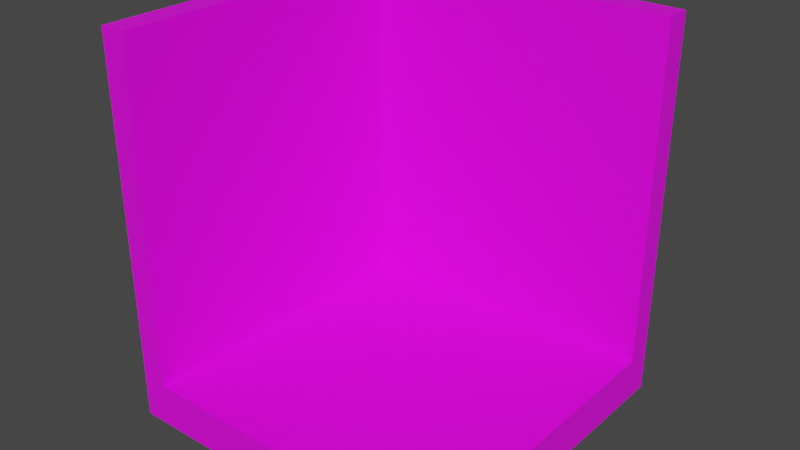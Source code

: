 # Source: Room_setup_000.blend  (saved by Blender 4.0.36; exported with 4.5.12 LTS)
import bpy
from mathutils import Matrix  # noqa: F401  (used for matrix-valued properties, if any)

bpy.ops.wm.read_factory_settings(use_empty=True)
scene = bpy.context.scene
scene.name = 'Scene'

# ---- collections
col_collection = bpy.data.collections.new('Collection'); scene.collection.children.link(col_collection)

# ---- images (referenced by path relative to the original .blend; pixels are not part of the script)
import os
ASSET_DIR = os.environ.get("B2B_ASSET_DIR", "")  # directory of the original .blend (textures are referenced by path, not embedded)
HERE = os.path.dirname(os.path.abspath(__file__))  # packed textures are extracted next to this script under _unpacked/

def load_image(name, relpath, width, height, colorspace="sRGB"):
    """Load a texture the original file referenced (path relative to the .blend, or extracted next to this script)."""
    p = next((c for c in (os.path.join(HERE, relpath), os.path.join(ASSET_DIR, relpath)) if relpath and os.path.exists(c)), "")
    if p:
        img = bpy.data.images.load(p, check_existing=True)
        img.name = name
    else:  # same state as the original file: an image datablock whose file is absent (Cycles renders it pink)
        img = bpy.data.images.new(name, width, height)
        img.source = "FILE"
        img.filepath = "//" + (relpath or name)
    img.colorspace_settings.name = colorspace
    return img
img_roommaterial_diff_jpg = load_image('RoomMaterial_diff.jpg', 'Room fbx/RoomMaterial_diff.jpg', 1024, 1024, 'sRGB')

# ---- materials (node trees are filled in below, after node groups)
mat_roommat = bpy.data.materials.new('RoomMat')

# ---- material node trees
mat_roommat.use_nodes = True; mat_roommat.node_tree.nodes.clear()
_N = mat_roommat.node_tree.nodes; _L = mat_roommat.node_tree.links
n0 = _N.new('ShaderNodeOutputMaterial'); n0.name = 'Material Output'; n0.location = (300, 300)
n1 = _N.new('ShaderNodeBsdfPrincipled'); n1.name = 'Principled BSDF'; n1.location = (7, 314)
n1.inputs[3].default_value = 1.45
n2 = _N.new('ShaderNodeMapping'); n2.name = 'Mapping'; n2.location = (-454, 368)
n3 = _N.new('ShaderNodeTexCoord'); n3.name = 'Texture Coordinate'; n3.location = (-634, 368)
n4 = _N.new('ShaderNodeTexImage'); n4.name = 'Image Texture'; n4.location = (-274, 368)
n4.image = img_roommaterial_diff_jpg
_L.new(n1.outputs[0], n0.inputs[0])
_L.new(n4.outputs[0], n1.inputs[0])
_L.new(n2.outputs[0], n4.inputs[0])
_L.new(n3.outputs[2], n2.inputs[0])
n0.is_active_output = True

# ---- world
world_world = bpy.data.worlds.new('World'); scene.world = world_world
world_world.use_nodes = True; world_world.node_tree.nodes.clear()
_N = world_world.node_tree.nodes; _L = world_world.node_tree.links
n0 = _N.new('ShaderNodeOutputWorld'); n0.name = 'World Output'; n0.location = (300, 300)
n1 = _N.new('ShaderNodeBackground'); n1.name = 'Background'; n1.location = (10, 300)
n1.inputs[0].default_value = (0.05088, 0.05088, 0.05088, 1.0)
_L.new(n1.outputs[0], n0.inputs[0])
n0.is_active_output = True
world_world.color = (0.05088, 0.05088, 0.05088)
world_world.use_sun_shadow = False
world_world.sun_shadow_jitter_overblur = 0.0

# ---- meshes
me_cube_002 = bpy.data.meshes.new('Cube.002')
me_cube_002.from_pydata([(-1.0, 1.0, -0.125), (-1.0, 1.0, 0.025), (1.0, -1.0, -0.125), (1.0, -1.0, 0.025), (1.0, 1.0, -0.125), (1.0, 1.0, 0.025), (-0.85, 1.0, -0.125), (-0.85, 1.0, 0.025), (-0.85, -1.0, 0.025), (-1.0, -1.0, 1.875), (-1.0, 1.0, 1.875), (-0.85, -1.0, 1.875), (-0.85, 1.0, 1.875), (-1.0, -1.25, 1.875), (-1.0, -1.0, 1.875), (-1.0, -1.0, -0.125), (1.0, -1.25, 1.875), (1.0, -1.0, 1.875), (1.0, -1.25, -0.125), (1.0, -1.0, -0.125)], [], [(6, 7, 5, 4), (4, 5, 3, 2), (5, 7, 8, 3), (0, 1, 7, 6), (12, 10, 9, 11), (7, 1, 10, 12), (8, 7, 12, 11), (18, 19, 17, 16), (16, 17, 14, 13), (19, 15, 14, 17)])
_uv = me_cube_002.uv_layers.new(name='UVMap')
_uv.uv.foreach_set('vector', [0.005754, 0.4963, 0.03906, 0.4963, 0.03906, 0.9071, 0.005754, 0.9071, 0.03906, 0.9404, 0.03906, 0.9071, 0.4831, 0.9071, 0.4831, 0.9404, 0.03906, 0.9071, 0.03906, 0.4963, 0.4831, 0.4963, 0.4831, 0.9071, 0.005754, 0.463, 0.03906, 0.463, 0.03906, 0.4963, 0.005754, 0.4963, 0.03906, 0.08557, 0.03906, 0.05226, 0.4831, 0.05226, 0.4831, 0.08557, 0.03906, 0.4963, 0.005754, 0.4963, 0.005754, 0.08557, 0.03906, 0.08557, 0.4831, 0.4963, 0.03906, 0.4963, 0.03906, 0.08557, 0.4831, 0.08557, 0.4947, 0.05226, 0.5502, 0.05226, 0.5502, 0.4963, 0.4947, 0.4963, 0.5502, 0.5519, 0.5502, 0.4963, 0.9942, 0.4963, 0.9942, 0.5519, 0.5502, 0.05226, 0.9942, 0.05226, 0.9942, 0.4963, 0.5502, 0.4963])
me_cube_002.materials.append(mat_roommat)
me_cube_002.update()

# ---- objects
ob_floor_001 = bpy.data.objects.new('Floor.001', me_cube_002)

# ---- transforms, parenting, visibility, modifiers, constraints
ob_floor_001.location = (0.0, 0.875, 1.125)
ob_floor_001.rotation_euler = (1.571, -0.0, 0.0)

# ---- collection membership
col_collection.objects.link(ob_floor_001)

# ---- scene / render settings (as saved in the file)
scene.frame_start = 1; scene.frame_end = 250; scene.frame_set(1)
scene.render.engine = 'CYCLES'
scene.cycles.samples = 512
scene.cycles.sampling_pattern = 'TABULATED_SOBOL'
scene.cycles.adaptive_min_samples = 256
scene.cycles.bake_type = 'NORMAL'
scene.view_settings.view_transform = 'Filmic'
bpy.context.view_layer.update()

# ---- added for rendering (the .blend has no active camera and no usable light): camera, sun
cam_auto = bpy.data.cameras.new('AutoCamera')
cam_auto.lens = 50.0
cam_auto.sensor_width = 36.0
cam_auto.clip_end = 1000.0
ob_auto_camera = bpy.data.objects.new('AutoCamera', cam_auto)
scene.collection.objects.link(ob_auto_camera)
ob_auto_camera.location = (3.34395, -4.01275, 3.67516)
ob_auto_camera.rotation_euler = (1.09748, -7.21219e-08, 0.694738)
scene.camera = ob_auto_camera
light_auto_sun = bpy.data.lights.new('AutoSun', 'SUN')
light_auto_sun.energy = 3.0
light_auto_sun.angle = 0.0523599
ob_auto_sun = bpy.data.objects.new('AutoSun', light_auto_sun)
scene.collection.objects.link(ob_auto_sun)
ob_auto_sun.rotation_euler = (0.872665, 0.174533, 0.523599)
bpy.context.view_layer.update()
